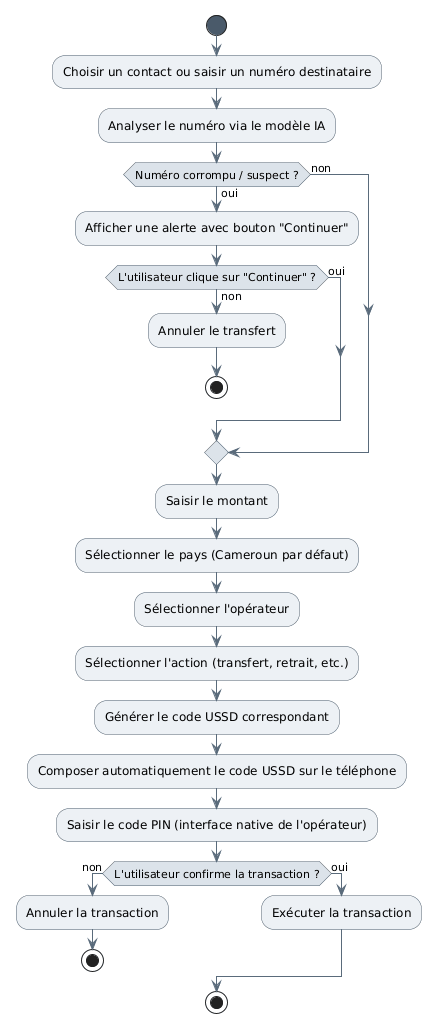

The diagram above was rendered by PlantUML. Its source (embedded in the PNG):
@startuml
skinparam backgroundColor #FFFFFF
skinparam shadowing false
skinparam defaultFontName Arial
skinparam ActivityBackgroundColor #EDF1F5
skinparam ActivityBorderColor #4A5A6A
skinparam ActivityDiamondBackgroundColor #DCE3EA
skinparam ActivityDiamondBorderColor #4A5A6A
skinparam ArrowColor #5A6B7B
skinparam ActivityStartColor #4A5A6A
skinparam ActivityEndColor #4A5A6A

start
:Choisir un contact ou saisir un numéro destinataire;
:Analyser le numéro via le modèle IA;
if (Numéro corrompu / suspect ?) then (oui)
  :Afficher une alerte avec bouton "Continuer";
  if (L'utilisateur clique sur "Continuer" ?) then (non)
    :Annuler le transfert;
    stop
  else (oui)
  endif
else (non)
endif
:Saisir le montant;
:Sélectionner le pays (Cameroun par défaut);
:Sélectionner l'opérateur;
:Sélectionner l'action (transfert, retrait, etc.);
:Générer le code USSD correspondant;
:Composer automatiquement le code USSD sur le téléphone;
:Saisir le code PIN (interface native de l'opérateur);
if (L'utilisateur confirme la transaction ?) then (non)
  :Annuler la transaction;
  stop
else (oui)
  :Exécuter la transaction;
endif
stop
@enduml